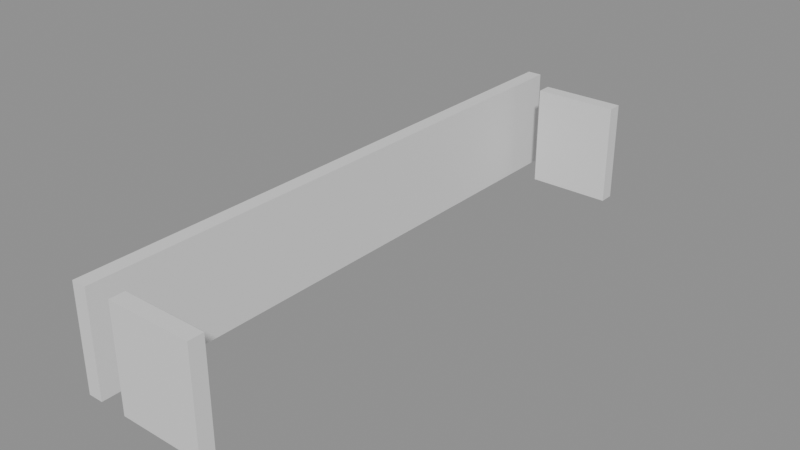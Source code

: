 # Source: building_lego.blend  (saved by Blender 5.0.119; exported with 4.5.12 LTS)
import bpy
from mathutils import Matrix  # noqa: F401  (used for matrix-valued properties, if any)

bpy.ops.wm.read_factory_settings(use_empty=True)
scene = bpy.context.scene
scene.name = 'Scene'

# ---- collections
col_01_paredes_externas = bpy.data.collections.new('01_Paredes_Externas'); scene.collection.children.link(col_01_paredes_externas)

# ---- materials (node trees are filled in below, after node groups)
mat_mat_parede_externa = bpy.data.materials.new('Mat_Parede_Externa')

# ---- material node trees
mat_mat_parede_externa.use_nodes = True; mat_mat_parede_externa.node_tree.nodes.clear()
_N = mat_mat_parede_externa.node_tree.nodes; _L = mat_mat_parede_externa.node_tree.links
n0 = _N.new('ShaderNodeBsdfPrincipled'); n0.name = 'BSDF - Pré-fundamentado'; n0.location = (-200, 100)
n1 = _N.new('ShaderNodeOutputMaterial'); n1.name = 'Saída de material'; n1.location = (200, 100)
_L.new(n0.outputs[0], n1.inputs[0])
n1.is_active_output = True

# ---- meshes
me_bloco_stone_wall_4982_4711_z0 = bpy.data.meshes.new('Bloco_stone_wall_4982_4711_z0')
me_bloco_stone_wall_4982_4711_z0.from_pydata([(-0.5, -0.175, -1.2), (0.5, -0.175, -1.2), (0.5, 0.175, -1.2), (-0.5, 0.175, -1.2), (-0.5, -0.175, 1.2), (0.5, -0.175, 1.2), (0.5, 0.175, 1.2), (-0.5, 0.175, 1.2)], [], [(0, 1, 2, 3), (4, 7, 6, 5), (0, 4, 5, 1), (2, 6, 7, 3), (0, 3, 7, 4), (1, 5, 6, 2)])
me_bloco_stone_wall_4982_4711_z0.materials.append(mat_mat_parede_externa)
me_bloco_stone_wall_4982_4711_z0.update()
me_bloco_stone_wall_4983_4711_z0 = bpy.data.meshes.new('Bloco_stone_wall_4983_4711_z0')
me_bloco_stone_wall_4983_4711_z0.from_pydata([(-0.5, -0.175, -1.2), (0.5, -0.175, -1.2), (0.5, 0.175, -1.2), (-0.5, 0.175, -1.2), (-0.5, -0.175, 1.2), (0.5, -0.175, 1.2), (0.5, 0.175, 1.2), (-0.5, 0.175, 1.2)], [], [(0, 1, 2, 3), (4, 7, 6, 5), (0, 4, 5, 1), (2, 6, 7, 3), (0, 3, 7, 4), (1, 5, 6, 2)])
me_bloco_stone_wall_4983_4711_z0.materials.append(mat_mat_parede_externa)
me_bloco_stone_wall_4983_4711_z0.update()
me_bloco_stone_wall_4982_4724_z0 = bpy.data.meshes.new('Bloco_stone_wall_4982_4724_z0')
me_bloco_stone_wall_4982_4724_z0.from_pydata([(-0.5, -0.175, -1.2), (0.5, -0.175, -1.2), (0.5, 0.175, -1.2), (-0.5, 0.175, -1.2), (-0.5, -0.175, 1.2), (0.5, -0.175, 1.2), (0.5, 0.175, 1.2), (-0.5, 0.175, 1.2)], [], [(0, 1, 2, 3), (4, 7, 6, 5), (0, 4, 5, 1), (2, 6, 7, 3), (0, 3, 7, 4), (1, 5, 6, 2)])
me_bloco_stone_wall_4982_4724_z0.materials.append(mat_mat_parede_externa)
me_bloco_stone_wall_4982_4724_z0.update()
me_bloco_stone_wall_4983_4724_z0 = bpy.data.meshes.new('Bloco_stone_wall_4983_4724_z0')
me_bloco_stone_wall_4983_4724_z0.from_pydata([(-0.5, -0.175, -1.2), (0.5, -0.175, -1.2), (0.5, 0.175, -1.2), (-0.5, 0.175, -1.2), (-0.5, -0.175, 1.2), (0.5, -0.175, 1.2), (0.5, 0.175, 1.2), (-0.5, 0.175, 1.2)], [], [(0, 1, 2, 3), (4, 7, 6, 5), (0, 4, 5, 1), (2, 6, 7, 3), (0, 3, 7, 4), (1, 5, 6, 2)])
me_bloco_stone_wall_4983_4724_z0.materials.append(mat_mat_parede_externa)
me_bloco_stone_wall_4983_4724_z0.update()
me_bloco_stone_wall_4981_4711_z0 = bpy.data.meshes.new('Bloco_stone_wall_4981_4711_z0')
me_bloco_stone_wall_4981_4711_z0.from_pydata([(-0.175, -0.5, -1.2), (0.175, -0.5, -1.2), (0.175, 0.5, -1.2), (-0.175, 0.5, -1.2), (-0.175, -0.5, 1.2), (0.175, -0.5, 1.2), (0.175, 0.5, 1.2), (-0.175, 0.5, 1.2)], [], [(0, 1, 2, 3), (4, 7, 6, 5), (0, 4, 5, 1), (2, 6, 7, 3), (0, 3, 7, 4), (1, 5, 6, 2)])
me_bloco_stone_wall_4981_4711_z0.materials.append(mat_mat_parede_externa)
me_bloco_stone_wall_4981_4711_z0.update()
me_bloco_stone_wall_4981_4712_z0 = bpy.data.meshes.new('Bloco_stone_wall_4981_4712_z0')
me_bloco_stone_wall_4981_4712_z0.from_pydata([(-0.175, -0.5, -1.2), (0.175, -0.5, -1.2), (0.175, 0.5, -1.2), (-0.175, 0.5, -1.2), (-0.175, -0.5, 1.2), (0.175, -0.5, 1.2), (0.175, 0.5, 1.2), (-0.175, 0.5, 1.2)], [], [(0, 1, 2, 3), (4, 7, 6, 5), (0, 4, 5, 1), (2, 6, 7, 3), (0, 3, 7, 4), (1, 5, 6, 2)])
me_bloco_stone_wall_4981_4712_z0.materials.append(mat_mat_parede_externa)
me_bloco_stone_wall_4981_4712_z0.update()
me_bloco_stone_wall_4981_4713_z0 = bpy.data.meshes.new('Bloco_stone_wall_4981_4713_z0')
me_bloco_stone_wall_4981_4713_z0.from_pydata([(-0.175, -0.5, -1.2), (0.175, -0.5, -1.2), (0.175, 0.5, -1.2), (-0.175, 0.5, -1.2), (-0.175, -0.5, 1.2), (0.175, -0.5, 1.2), (0.175, 0.5, 1.2), (-0.175, 0.5, 1.2)], [], [(0, 1, 2, 3), (4, 7, 6, 5), (0, 4, 5, 1), (2, 6, 7, 3), (0, 3, 7, 4), (1, 5, 6, 2)])
me_bloco_stone_wall_4981_4713_z0.materials.append(mat_mat_parede_externa)
me_bloco_stone_wall_4981_4713_z0.update()
me_bloco_stone_wall_4981_4714_z0 = bpy.data.meshes.new('Bloco_stone_wall_4981_4714_z0')
me_bloco_stone_wall_4981_4714_z0.from_pydata([(-0.175, -0.5, -1.2), (0.175, -0.5, -1.2), (0.175, 0.5, -1.2), (-0.175, 0.5, -1.2), (-0.175, -0.5, 1.2), (0.175, -0.5, 1.2), (0.175, 0.5, 1.2), (-0.175, 0.5, 1.2)], [], [(0, 1, 2, 3), (4, 7, 6, 5), (0, 4, 5, 1), (2, 6, 7, 3), (0, 3, 7, 4), (1, 5, 6, 2)])
me_bloco_stone_wall_4981_4714_z0.materials.append(mat_mat_parede_externa)
me_bloco_stone_wall_4981_4714_z0.update()
me_bloco_stone_wall_4981_4715_z0 = bpy.data.meshes.new('Bloco_stone_wall_4981_4715_z0')
me_bloco_stone_wall_4981_4715_z0.from_pydata([(-0.175, -0.5, -1.2), (0.175, -0.5, -1.2), (0.175, 0.5, -1.2), (-0.175, 0.5, -1.2), (-0.175, -0.5, 1.2), (0.175, -0.5, 1.2), (0.175, 0.5, 1.2), (-0.175, 0.5, 1.2)], [], [(0, 1, 2, 3), (4, 7, 6, 5), (0, 4, 5, 1), (2, 6, 7, 3), (0, 3, 7, 4), (1, 5, 6, 2)])
me_bloco_stone_wall_4981_4715_z0.materials.append(mat_mat_parede_externa)
me_bloco_stone_wall_4981_4715_z0.update()
me_bloco_stone_wall_4981_4716_z0 = bpy.data.meshes.new('Bloco_stone_wall_4981_4716_z0')
me_bloco_stone_wall_4981_4716_z0.from_pydata([(-0.175, -0.5, -1.2), (0.175, -0.5, -1.2), (0.175, 0.5, -1.2), (-0.175, 0.5, -1.2), (-0.175, -0.5, 1.2), (0.175, -0.5, 1.2), (0.175, 0.5, 1.2), (-0.175, 0.5, 1.2)], [], [(0, 1, 2, 3), (4, 7, 6, 5), (0, 4, 5, 1), (2, 6, 7, 3), (0, 3, 7, 4), (1, 5, 6, 2)])
me_bloco_stone_wall_4981_4716_z0.materials.append(mat_mat_parede_externa)
me_bloco_stone_wall_4981_4716_z0.update()
me_bloco_stone_wall_4981_4717_z0 = bpy.data.meshes.new('Bloco_stone_wall_4981_4717_z0')
me_bloco_stone_wall_4981_4717_z0.from_pydata([(-0.175, -0.5, -1.2), (0.175, -0.5, -1.2), (0.175, 0.5, -1.2), (-0.175, 0.5, -1.2), (-0.175, -0.5, 1.2), (0.175, -0.5, 1.2), (0.175, 0.5, 1.2), (-0.175, 0.5, 1.2)], [], [(0, 1, 2, 3), (4, 7, 6, 5), (0, 4, 5, 1), (2, 6, 7, 3), (0, 3, 7, 4), (1, 5, 6, 2)])
me_bloco_stone_wall_4981_4717_z0.materials.append(mat_mat_parede_externa)
me_bloco_stone_wall_4981_4717_z0.update()
me_bloco_stone_wall_4981_4718_z0 = bpy.data.meshes.new('Bloco_stone_wall_4981_4718_z0')
me_bloco_stone_wall_4981_4718_z0.from_pydata([(-0.175, -0.5, -1.2), (0.175, -0.5, -1.2), (0.175, 0.5, -1.2), (-0.175, 0.5, -1.2), (-0.175, -0.5, 1.2), (0.175, -0.5, 1.2), (0.175, 0.5, 1.2), (-0.175, 0.5, 1.2)], [], [(0, 1, 2, 3), (4, 7, 6, 5), (0, 4, 5, 1), (2, 6, 7, 3), (0, 3, 7, 4), (1, 5, 6, 2)])
me_bloco_stone_wall_4981_4718_z0.materials.append(mat_mat_parede_externa)
me_bloco_stone_wall_4981_4718_z0.update()
me_bloco_stone_wall_4981_4719_z0 = bpy.data.meshes.new('Bloco_stone_wall_4981_4719_z0')
me_bloco_stone_wall_4981_4719_z0.from_pydata([(-0.175, -0.5, -1.2), (0.175, -0.5, -1.2), (0.175, 0.5, -1.2), (-0.175, 0.5, -1.2), (-0.175, -0.5, 1.2), (0.175, -0.5, 1.2), (0.175, 0.5, 1.2), (-0.175, 0.5, 1.2)], [], [(0, 1, 2, 3), (4, 7, 6, 5), (0, 4, 5, 1), (2, 6, 7, 3), (0, 3, 7, 4), (1, 5, 6, 2)])
me_bloco_stone_wall_4981_4719_z0.materials.append(mat_mat_parede_externa)
me_bloco_stone_wall_4981_4719_z0.update()
me_bloco_stone_wall_4981_4720_z0 = bpy.data.meshes.new('Bloco_stone_wall_4981_4720_z0')
me_bloco_stone_wall_4981_4720_z0.from_pydata([(-0.175, -0.5, -1.2), (0.175, -0.5, -1.2), (0.175, 0.5, -1.2), (-0.175, 0.5, -1.2), (-0.175, -0.5, 1.2), (0.175, -0.5, 1.2), (0.175, 0.5, 1.2), (-0.175, 0.5, 1.2)], [], [(0, 1, 2, 3), (4, 7, 6, 5), (0, 4, 5, 1), (2, 6, 7, 3), (0, 3, 7, 4), (1, 5, 6, 2)])
me_bloco_stone_wall_4981_4720_z0.materials.append(mat_mat_parede_externa)
me_bloco_stone_wall_4981_4720_z0.update()
me_bloco_stone_wall_4981_4721_z0 = bpy.data.meshes.new('Bloco_stone_wall_4981_4721_z0')
me_bloco_stone_wall_4981_4721_z0.from_pydata([(-0.175, -0.5, -1.2), (0.175, -0.5, -1.2), (0.175, 0.5, -1.2), (-0.175, 0.5, -1.2), (-0.175, -0.5, 1.2), (0.175, -0.5, 1.2), (0.175, 0.5, 1.2), (-0.175, 0.5, 1.2)], [], [(0, 1, 2, 3), (4, 7, 6, 5), (0, 4, 5, 1), (2, 6, 7, 3), (0, 3, 7, 4), (1, 5, 6, 2)])
me_bloco_stone_wall_4981_4721_z0.materials.append(mat_mat_parede_externa)
me_bloco_stone_wall_4981_4721_z0.update()
me_bloco_stone_wall_4981_4722_z0 = bpy.data.meshes.new('Bloco_stone_wall_4981_4722_z0')
me_bloco_stone_wall_4981_4722_z0.from_pydata([(-0.175, -0.5, -1.2), (0.175, -0.5, -1.2), (0.175, 0.5, -1.2), (-0.175, 0.5, -1.2), (-0.175, -0.5, 1.2), (0.175, -0.5, 1.2), (0.175, 0.5, 1.2), (-0.175, 0.5, 1.2)], [], [(0, 1, 2, 3), (4, 7, 6, 5), (0, 4, 5, 1), (2, 6, 7, 3), (0, 3, 7, 4), (1, 5, 6, 2)])
me_bloco_stone_wall_4981_4722_z0.materials.append(mat_mat_parede_externa)
me_bloco_stone_wall_4981_4722_z0.update()
me_bloco_stone_wall_4981_4723_z0 = bpy.data.meshes.new('Bloco_stone_wall_4981_4723_z0')
me_bloco_stone_wall_4981_4723_z0.from_pydata([(-0.175, -0.5, -1.2), (0.175, -0.5, -1.2), (0.175, 0.5, -1.2), (-0.175, 0.5, -1.2), (-0.175, -0.5, 1.2), (0.175, -0.5, 1.2), (0.175, 0.5, 1.2), (-0.175, 0.5, 1.2)], [], [(0, 1, 2, 3), (4, 7, 6, 5), (0, 4, 5, 1), (2, 6, 7, 3), (0, 3, 7, 4), (1, 5, 6, 2)])
me_bloco_stone_wall_4981_4723_z0.materials.append(mat_mat_parede_externa)
me_bloco_stone_wall_4981_4723_z0.update()
me_bloco_stone_wall_4981_4724_z0 = bpy.data.meshes.new('Bloco_stone_wall_4981_4724_z0')
me_bloco_stone_wall_4981_4724_z0.from_pydata([(-0.175, -0.5, -1.2), (0.175, -0.5, -1.2), (0.175, 0.5, -1.2), (-0.175, 0.5, -1.2), (-0.175, -0.5, 1.2), (0.175, -0.5, 1.2), (0.175, 0.5, 1.2), (-0.175, 0.5, 1.2)], [], [(0, 1, 2, 3), (4, 7, 6, 5), (0, 4, 5, 1), (2, 6, 7, 3), (0, 3, 7, 4), (1, 5, 6, 2)])
me_bloco_stone_wall_4981_4724_z0.materials.append(mat_mat_parede_externa)
me_bloco_stone_wall_4981_4724_z0.update()

# ---- objects
ob_parede_externa_norte_y4711_x4982_4983 = bpy.data.objects.new('Parede_Externa_Norte_Y4711_X4982_4983', None)
ob_bloco_stone_wall_4982_4711_z0 = bpy.data.objects.new('Bloco_stone_wall_4982_4711_z0', me_bloco_stone_wall_4982_4711_z0)
ob_bloco_stone_wall_4983_4711_z0 = bpy.data.objects.new('Bloco_stone_wall_4983_4711_z0', me_bloco_stone_wall_4983_4711_z0)
ob_parede_externa_sul_y4724_x4982_4983 = bpy.data.objects.new('Parede_Externa_Sul_Y4724_X4982_4983', None)
ob_bloco_stone_wall_4982_4724_z0 = bpy.data.objects.new('Bloco_stone_wall_4982_4724_z0', me_bloco_stone_wall_4982_4724_z0)
ob_bloco_stone_wall_4983_4724_z0 = bpy.data.objects.new('Bloco_stone_wall_4983_4724_z0', me_bloco_stone_wall_4983_4724_z0)
ob_parede_externa_oeste_x4981_y4711_4724 = bpy.data.objects.new('Parede_Externa_Oeste_X4981_Y4711_4724', None)
ob_bloco_stone_wall_4981_4711_z0 = bpy.data.objects.new('Bloco_stone_wall_4981_4711_z0', me_bloco_stone_wall_4981_4711_z0)
ob_bloco_stone_wall_4981_4712_z0 = bpy.data.objects.new('Bloco_stone_wall_4981_4712_z0', me_bloco_stone_wall_4981_4712_z0)
ob_bloco_stone_wall_4981_4713_z0 = bpy.data.objects.new('Bloco_stone_wall_4981_4713_z0', me_bloco_stone_wall_4981_4713_z0)
ob_bloco_stone_wall_4981_4714_z0 = bpy.data.objects.new('Bloco_stone_wall_4981_4714_z0', me_bloco_stone_wall_4981_4714_z0)
ob_bloco_stone_wall_4981_4715_z0 = bpy.data.objects.new('Bloco_stone_wall_4981_4715_z0', me_bloco_stone_wall_4981_4715_z0)
ob_bloco_stone_wall_4981_4716_z0 = bpy.data.objects.new('Bloco_stone_wall_4981_4716_z0', me_bloco_stone_wall_4981_4716_z0)
ob_bloco_stone_wall_4981_4717_z0 = bpy.data.objects.new('Bloco_stone_wall_4981_4717_z0', me_bloco_stone_wall_4981_4717_z0)
ob_bloco_stone_wall_4981_4718_z0 = bpy.data.objects.new('Bloco_stone_wall_4981_4718_z0', me_bloco_stone_wall_4981_4718_z0)
ob_bloco_stone_wall_4981_4719_z0 = bpy.data.objects.new('Bloco_stone_wall_4981_4719_z0', me_bloco_stone_wall_4981_4719_z0)
ob_bloco_stone_wall_4981_4720_z0 = bpy.data.objects.new('Bloco_stone_wall_4981_4720_z0', me_bloco_stone_wall_4981_4720_z0)
ob_bloco_stone_wall_4981_4721_z0 = bpy.data.objects.new('Bloco_stone_wall_4981_4721_z0', me_bloco_stone_wall_4981_4721_z0)
ob_bloco_stone_wall_4981_4722_z0 = bpy.data.objects.new('Bloco_stone_wall_4981_4722_z0', me_bloco_stone_wall_4981_4722_z0)
ob_bloco_stone_wall_4981_4723_z0 = bpy.data.objects.new('Bloco_stone_wall_4981_4723_z0', me_bloco_stone_wall_4981_4723_z0)
ob_bloco_stone_wall_4981_4724_z0 = bpy.data.objects.new('Bloco_stone_wall_4981_4724_z0', me_bloco_stone_wall_4981_4724_z0)

# ---- transforms, parenting, visibility, modifiers, constraints
ob_parede_externa_norte_y4711_x4982_4983.location = (0.5, -6.5, 0.0)
ob_parede_externa_norte_y4711_x4982_4983.empty_display_type = 'CUBE'
ob_bloco_stone_wall_4982_4711_z0.parent = ob_parede_externa_norte_y4711_x4982_4983
ob_bloco_stone_wall_4982_4711_z0.matrix_parent_inverse = Matrix(((1.0, -0.0, 0.0, -0.5), (-0.0, 1.0, -0.0, 6.5), (0.0, -0.0, 1.0, -0.0), (-0.0, 0.0, -0.0, 1.0)))
ob_bloco_stone_wall_4982_4711_z0.location = (0.0, -6.825, 1.2)
ob_bloco_stone_wall_4983_4711_z0.parent = ob_parede_externa_norte_y4711_x4982_4983
ob_bloco_stone_wall_4983_4711_z0.matrix_parent_inverse = Matrix(((1.0, -0.0, 0.0, -0.5), (-0.0, 1.0, -0.0, 6.5), (0.0, -0.0, 1.0, -0.0), (-0.0, 0.0, -0.0, 1.0)))
ob_bloco_stone_wall_4983_4711_z0.location = (1.0, -6.825, 1.2)
ob_parede_externa_sul_y4724_x4982_4983.location = (0.5, 6.5, 0.0)
ob_parede_externa_sul_y4724_x4982_4983.empty_display_type = 'CUBE'
ob_bloco_stone_wall_4982_4724_z0.parent = ob_parede_externa_sul_y4724_x4982_4983
ob_bloco_stone_wall_4982_4724_z0.matrix_parent_inverse = Matrix(((1.0, -0.0, 0.0, -0.5), (-0.0, 1.0, -0.0, -6.5), (0.0, -0.0, 1.0, -0.0), (-0.0, 0.0, -0.0, 1.0)))
ob_bloco_stone_wall_4982_4724_z0.location = (0.0, 6.175, 1.2)
ob_bloco_stone_wall_4983_4724_z0.parent = ob_parede_externa_sul_y4724_x4982_4983
ob_bloco_stone_wall_4983_4724_z0.matrix_parent_inverse = Matrix(((1.0, -0.0, 0.0, -0.5), (-0.0, 1.0, -0.0, -6.5), (0.0, -0.0, 1.0, -0.0), (-0.0, 0.0, -0.0, 1.0)))
ob_bloco_stone_wall_4983_4724_z0.location = (1.0, 6.175, 1.2)
ob_parede_externa_oeste_x4981_y4711_4724.location = (-1.0, 0.0, 0.0)
ob_parede_externa_oeste_x4981_y4711_4724.empty_display_type = 'CUBE'
ob_bloco_stone_wall_4981_4711_z0.parent = ob_parede_externa_oeste_x4981_y4711_4724
ob_bloco_stone_wall_4981_4711_z0.matrix_parent_inverse = Matrix(((1.0, -0.0, 0.0, 1.0), (-0.0, 1.0, -0.0, 0.0), (0.0, -0.0, 1.0, -0.0), (-0.0, 0.0, -0.0, 1.0)))
ob_bloco_stone_wall_4981_4711_z0.location = (-1.325, -6.5, 1.2)
ob_bloco_stone_wall_4981_4712_z0.parent = ob_parede_externa_oeste_x4981_y4711_4724
ob_bloco_stone_wall_4981_4712_z0.matrix_parent_inverse = Matrix(((1.0, -0.0, 0.0, 1.0), (-0.0, 1.0, -0.0, 0.0), (0.0, -0.0, 1.0, -0.0), (-0.0, 0.0, -0.0, 1.0)))
ob_bloco_stone_wall_4981_4712_z0.location = (-1.325, -5.5, 1.2)
ob_bloco_stone_wall_4981_4713_z0.parent = ob_parede_externa_oeste_x4981_y4711_4724
ob_bloco_stone_wall_4981_4713_z0.matrix_parent_inverse = Matrix(((1.0, -0.0, 0.0, 1.0), (-0.0, 1.0, -0.0, 0.0), (0.0, -0.0, 1.0, -0.0), (-0.0, 0.0, -0.0, 1.0)))
ob_bloco_stone_wall_4981_4713_z0.location = (-1.325, -4.5, 1.2)
ob_bloco_stone_wall_4981_4714_z0.parent = ob_parede_externa_oeste_x4981_y4711_4724
ob_bloco_stone_wall_4981_4714_z0.matrix_parent_inverse = Matrix(((1.0, -0.0, 0.0, 1.0), (-0.0, 1.0, -0.0, 0.0), (0.0, -0.0, 1.0, -0.0), (-0.0, 0.0, -0.0, 1.0)))
ob_bloco_stone_wall_4981_4714_z0.location = (-1.325, -3.5, 1.2)
ob_bloco_stone_wall_4981_4715_z0.parent = ob_parede_externa_oeste_x4981_y4711_4724
ob_bloco_stone_wall_4981_4715_z0.matrix_parent_inverse = Matrix(((1.0, -0.0, 0.0, 1.0), (-0.0, 1.0, -0.0, 0.0), (0.0, -0.0, 1.0, -0.0), (-0.0, 0.0, -0.0, 1.0)))
ob_bloco_stone_wall_4981_4715_z0.location = (-1.325, -2.5, 1.2)
ob_bloco_stone_wall_4981_4716_z0.parent = ob_parede_externa_oeste_x4981_y4711_4724
ob_bloco_stone_wall_4981_4716_z0.matrix_parent_inverse = Matrix(((1.0, -0.0, 0.0, 1.0), (-0.0, 1.0, -0.0, 0.0), (0.0, -0.0, 1.0, -0.0), (-0.0, 0.0, -0.0, 1.0)))
ob_bloco_stone_wall_4981_4716_z0.location = (-1.325, -1.5, 1.2)
ob_bloco_stone_wall_4981_4717_z0.parent = ob_parede_externa_oeste_x4981_y4711_4724
ob_bloco_stone_wall_4981_4717_z0.matrix_parent_inverse = Matrix(((1.0, -0.0, 0.0, 1.0), (-0.0, 1.0, -0.0, 0.0), (0.0, -0.0, 1.0, -0.0), (-0.0, 0.0, -0.0, 1.0)))
ob_bloco_stone_wall_4981_4717_z0.location = (-1.325, -0.5, 1.2)
ob_bloco_stone_wall_4981_4718_z0.parent = ob_parede_externa_oeste_x4981_y4711_4724
ob_bloco_stone_wall_4981_4718_z0.matrix_parent_inverse = Matrix(((1.0, -0.0, 0.0, 1.0), (-0.0, 1.0, -0.0, 0.0), (0.0, -0.0, 1.0, -0.0), (-0.0, 0.0, -0.0, 1.0)))
ob_bloco_stone_wall_4981_4718_z0.location = (-1.325, 0.5, 1.2)
ob_bloco_stone_wall_4981_4719_z0.parent = ob_parede_externa_oeste_x4981_y4711_4724
ob_bloco_stone_wall_4981_4719_z0.matrix_parent_inverse = Matrix(((1.0, -0.0, 0.0, 1.0), (-0.0, 1.0, -0.0, 0.0), (0.0, -0.0, 1.0, -0.0), (-0.0, 0.0, -0.0, 1.0)))
ob_bloco_stone_wall_4981_4719_z0.location = (-1.325, 1.5, 1.2)
ob_bloco_stone_wall_4981_4720_z0.parent = ob_parede_externa_oeste_x4981_y4711_4724
ob_bloco_stone_wall_4981_4720_z0.matrix_parent_inverse = Matrix(((1.0, -0.0, 0.0, 1.0), (-0.0, 1.0, -0.0, 0.0), (0.0, -0.0, 1.0, -0.0), (-0.0, 0.0, -0.0, 1.0)))
ob_bloco_stone_wall_4981_4720_z0.location = (-1.325, 2.5, 1.2)
ob_bloco_stone_wall_4981_4721_z0.parent = ob_parede_externa_oeste_x4981_y4711_4724
ob_bloco_stone_wall_4981_4721_z0.matrix_parent_inverse = Matrix(((1.0, -0.0, 0.0, 1.0), (-0.0, 1.0, -0.0, 0.0), (0.0, -0.0, 1.0, -0.0), (-0.0, 0.0, -0.0, 1.0)))
ob_bloco_stone_wall_4981_4721_z0.location = (-1.325, 3.5, 1.2)
ob_bloco_stone_wall_4981_4722_z0.parent = ob_parede_externa_oeste_x4981_y4711_4724
ob_bloco_stone_wall_4981_4722_z0.matrix_parent_inverse = Matrix(((1.0, -0.0, 0.0, 1.0), (-0.0, 1.0, -0.0, 0.0), (0.0, -0.0, 1.0, -0.0), (-0.0, 0.0, -0.0, 1.0)))
ob_bloco_stone_wall_4981_4722_z0.location = (-1.325, 4.5, 1.2)
ob_bloco_stone_wall_4981_4723_z0.parent = ob_parede_externa_oeste_x4981_y4711_4724
ob_bloco_stone_wall_4981_4723_z0.matrix_parent_inverse = Matrix(((1.0, -0.0, 0.0, 1.0), (-0.0, 1.0, -0.0, 0.0), (0.0, -0.0, 1.0, -0.0), (-0.0, 0.0, -0.0, 1.0)))
ob_bloco_stone_wall_4981_4723_z0.location = (-1.325, 5.5, 1.2)
ob_bloco_stone_wall_4981_4724_z0.parent = ob_parede_externa_oeste_x4981_y4711_4724
ob_bloco_stone_wall_4981_4724_z0.matrix_parent_inverse = Matrix(((1.0, -0.0, 0.0, 1.0), (-0.0, 1.0, -0.0, 0.0), (0.0, -0.0, 1.0, -0.0), (-0.0, 0.0, -0.0, 1.0)))
ob_bloco_stone_wall_4981_4724_z0.location = (-1.325, 6.5, 1.2)

# ---- collection membership
col_01_paredes_externas.objects.link(ob_parede_externa_norte_y4711_x4982_4983)
col_01_paredes_externas.objects.link(ob_bloco_stone_wall_4982_4711_z0)
col_01_paredes_externas.objects.link(ob_bloco_stone_wall_4983_4711_z0)
col_01_paredes_externas.objects.link(ob_parede_externa_sul_y4724_x4982_4983)
col_01_paredes_externas.objects.link(ob_bloco_stone_wall_4982_4724_z0)
col_01_paredes_externas.objects.link(ob_bloco_stone_wall_4983_4724_z0)
col_01_paredes_externas.objects.link(ob_parede_externa_oeste_x4981_y4711_4724)
col_01_paredes_externas.objects.link(ob_bloco_stone_wall_4981_4711_z0)
col_01_paredes_externas.objects.link(ob_bloco_stone_wall_4981_4712_z0)
col_01_paredes_externas.objects.link(ob_bloco_stone_wall_4981_4713_z0)
col_01_paredes_externas.objects.link(ob_bloco_stone_wall_4981_4714_z0)
col_01_paredes_externas.objects.link(ob_bloco_stone_wall_4981_4715_z0)
col_01_paredes_externas.objects.link(ob_bloco_stone_wall_4981_4716_z0)
col_01_paredes_externas.objects.link(ob_bloco_stone_wall_4981_4717_z0)
col_01_paredes_externas.objects.link(ob_bloco_stone_wall_4981_4718_z0)
col_01_paredes_externas.objects.link(ob_bloco_stone_wall_4981_4719_z0)
col_01_paredes_externas.objects.link(ob_bloco_stone_wall_4981_4720_z0)
col_01_paredes_externas.objects.link(ob_bloco_stone_wall_4981_4721_z0)
col_01_paredes_externas.objects.link(ob_bloco_stone_wall_4981_4722_z0)
col_01_paredes_externas.objects.link(ob_bloco_stone_wall_4981_4723_z0)
col_01_paredes_externas.objects.link(ob_bloco_stone_wall_4981_4724_z0)

# ---- scene / render settings (as saved in the file)
scene.frame_start = 1; scene.frame_end = 250; scene.frame_set(1)
scene.render.engine = 'BLENDER_EEVEE_NEXT'
scene.render.bake_bias = 0.0
scene.render.bake_samples = 0
scene.cycles.sampling_pattern = 'TABULATED_SOBOL'
scene.eevee.use_volume_custom_range = False
bpy.context.view_layer.update()

# ---- added for rendering (the .blend has no active camera and no usable light): camera, sun + grey world if the file has none
cam_auto = bpy.data.cameras.new('AutoCamera')
cam_auto.lens = 50.0
cam_auto.sensor_width = 36.0
cam_auto.clip_end = 1000.0
ob_auto_camera = bpy.data.objects.new('AutoCamera', cam_auto)
scene.collection.objects.link(ob_auto_camera)
ob_auto_camera.location = (13.432, -16.1184, 11.9456)
ob_auto_camera.rotation_euler = (1.09748, -7.21219e-08, 0.694738)
scene.camera = ob_auto_camera
light_auto_sun = bpy.data.lights.new('AutoSun', 'SUN')
light_auto_sun.energy = 3.0
light_auto_sun.angle = 0.0523599
ob_auto_sun = bpy.data.objects.new('AutoSun', light_auto_sun)
scene.collection.objects.link(ob_auto_sun)
ob_auto_sun.rotation_euler = (0.872665, 0.174533, 0.523599)
if scene.world is None:
    world_auto = bpy.data.worlds.new('AutoWorld')
    world_auto.color = (0.3, 0.3, 0.3)
    scene.world = world_auto
bpy.context.view_layer.update()
